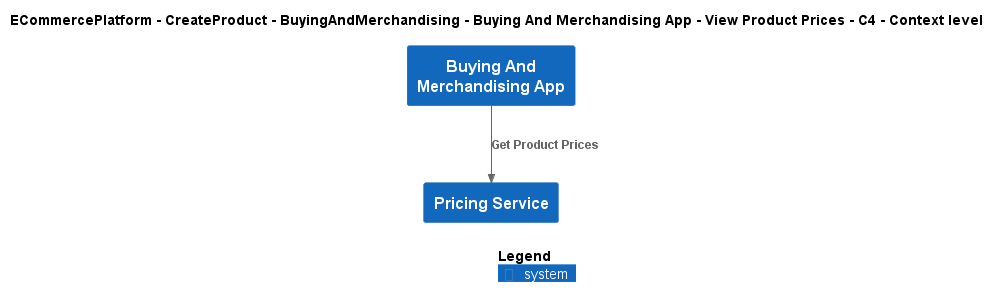

The diagram above was rendered by PlantUML. Its source (embedded in the PNG):
@startuml
!include ..\..\..\..\..\..\..\.c4s\C4_Context.puml

AddElementTag("c4interflow:lifecycle:new", $bgColor=green, $fontColor=#ffffff, $borderColor=green, $shadowing="False")
AddElementTag("c4interflow:lifecycle:changed", $bgColor=orange, $fontColor=#ffffff, $borderColor=orange, $shadowing="False")
AddElementTag("c4interflow:lifecycle:removed", $bgColor=red, $fontColor=#ffffff, $borderColor=red, $shadowing="False")

AddRelTag("c4interflow:lifecycle:new", $textColor=green, $lineColor=green)
AddRelTag("c4interflow:lifecycle:changed", $textColor=orange, $lineColor=orange)
AddRelTag("c4interflow:lifecycle:removed", $textColor=red, $lineColor=red)

SHOW_PERSON_PORTRAIT()
LAYOUT_TOP_DOWN()

skinparam linetype polyline

title ECommercePlatform - CreateProduct - BuyingAndMerchandising - Buying And Merchandising App - View Product Prices - C4 - Context level

System(ECommercePlatform.CreateProduct.BuyingAndMerchandising.SoftwareSystems.BuyingAndMerchandisingApp, "Buying And Merchandising App", "")
System(ECommercePlatform.CreateProduct.PriceManagement.SoftwareSystems.PricingService, "Pricing Service", "")

Rel(ECommercePlatform.CreateProduct.BuyingAndMerchandising.SoftwareSystems.BuyingAndMerchandisingApp, ECommercePlatform.CreateProduct.PriceManagement.SoftwareSystems.PricingService, "Get Product Prices")


SHOW_LEGEND()
@enduml